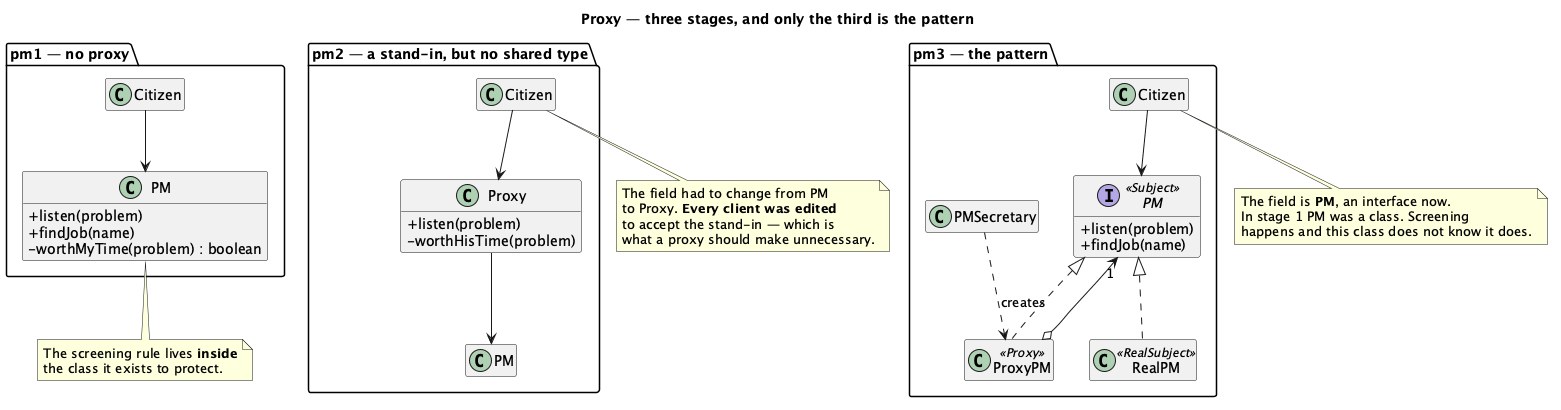

The diagram above was rendered by PlantUML. Its source (embedded in the PNG):
@startuml "Proxy - Prime Minister - Class Diagram"
skinparam classAttributeIconSize 0
hide empty members
title Proxy — three stages, and only the third is the pattern


package "pm1 — no proxy" {
  class PM1 as "PM" {
    + listen(problem)
    + findJob(name)
    - worthMyTime(problem) : boolean
  }
  class Citizen1 as "Citizen"
  Citizen1 --> PM1
}

package "pm2 — a stand-in, but no shared type" {
  class PM2 as "PM"
  class Proxy2 as "Proxy" {
    + listen(problem)
    - worthHisTime(problem)
  }
  class Citizen2 as "Citizen"
  Citizen2 --> Proxy2
  Proxy2 --> PM2
}

package "pm3 — the pattern" {
  interface PM3 as "PM" <<Subject>> {
    + listen(problem)
    + findJob(name)
  }
  class RealPM <<RealSubject>>
  class ProxyPM <<Proxy>>
  class PMSecretary
  class Citizen3 as "Citizen"

  PM3 <|.. RealPM
  PM3 <|.. ProxyPM
  ProxyPM o--> "1" PM3
  PMSecretary ..> ProxyPM : creates
  Citizen3 --> PM3
}

note bottom of PM1
  The screening rule lives <b>inside</b>
  the class it exists to protect.
end note

note bottom of Citizen2
  The field had to change from PM
  to Proxy. <b>Every client was edited</b>
  to accept the stand-in — which is
  what a proxy should make unnecessary.
end note

note bottom of Citizen3
  The field is <b>PM</b>, an interface now.
  In stage 1 PM was a class. Screening
  happens and this class does not know it does.
end note

@enduml